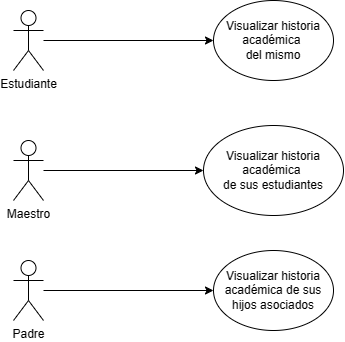

The diagram above was exported from draw.io. Its source (the exported page's mxGraphModel, read from the mxfile embedded in the PNG):
<mxGraphModel dx="1018" dy="446" grid="1" gridSize="10" guides="1" tooltips="1" connect="1" arrows="1" fold="1" page="1" pageScale="1" pageWidth="827" pageHeight="1169" math="0" shadow="0">
  <root>
    <mxCell id="0" />
    <mxCell id="1" parent="0" />
    <mxCell id="E4uRbbj3UAPOfc1vnMzM-9" style="edgeStyle=orthogonalEdgeStyle;rounded=0;orthogonalLoop=1;jettySize=auto;html=1;" parent="1" source="E4uRbbj3UAPOfc1vnMzM-1" target="E4uRbbj3UAPOfc1vnMzM-4" edge="1">
      <mxGeometry relative="1" as="geometry" />
    </mxCell>
    <mxCell id="E4uRbbj3UAPOfc1vnMzM-1" value="Estudiante" style="shape=umlActor;verticalLabelPosition=bottom;verticalAlign=top;html=1;outlineConnect=0;" parent="1" vertex="1">
      <mxGeometry x="70" y="150" width="30" height="60" as="geometry" />
    </mxCell>
    <mxCell id="E4uRbbj3UAPOfc1vnMzM-10" style="edgeStyle=orthogonalEdgeStyle;rounded=0;orthogonalLoop=1;jettySize=auto;html=1;" parent="1" source="E4uRbbj3UAPOfc1vnMzM-2" target="E4uRbbj3UAPOfc1vnMzM-5" edge="1">
      <mxGeometry relative="1" as="geometry" />
    </mxCell>
    <mxCell id="E4uRbbj3UAPOfc1vnMzM-2" value="Maestro" style="shape=umlActor;verticalLabelPosition=bottom;verticalAlign=top;html=1;outlineConnect=0;" parent="1" vertex="1">
      <mxGeometry x="70" y="280" width="30" height="60" as="geometry" />
    </mxCell>
    <mxCell id="E4uRbbj3UAPOfc1vnMzM-11" style="edgeStyle=orthogonalEdgeStyle;rounded=0;orthogonalLoop=1;jettySize=auto;html=1;" parent="1" source="E4uRbbj3UAPOfc1vnMzM-3" target="E4uRbbj3UAPOfc1vnMzM-7" edge="1">
      <mxGeometry relative="1" as="geometry" />
    </mxCell>
    <mxCell id="E4uRbbj3UAPOfc1vnMzM-3" value="Padre" style="shape=umlActor;verticalLabelPosition=bottom;verticalAlign=top;html=1;outlineConnect=0;" parent="1" vertex="1">
      <mxGeometry x="70" y="400" width="30" height="60" as="geometry" />
    </mxCell>
    <mxCell id="E4uRbbj3UAPOfc1vnMzM-4" value="Visualizar historia académica&amp;nbsp;&lt;br&gt;del mismo" style="ellipse;whiteSpace=wrap;html=1;" parent="1" vertex="1">
      <mxGeometry x="270" y="140" width="120" height="80" as="geometry" />
    </mxCell>
    <mxCell id="E4uRbbj3UAPOfc1vnMzM-5" value="Visualizar historia académica&amp;nbsp;&lt;br&gt;de sus estudiantes" style="ellipse;whiteSpace=wrap;html=1;" parent="1" vertex="1">
      <mxGeometry x="260" y="265" width="140" height="90" as="geometry" />
    </mxCell>
    <mxCell id="E4uRbbj3UAPOfc1vnMzM-7" value="Visualizar historia académica de sus hijos asociados" style="ellipse;whiteSpace=wrap;html=1;" parent="1" vertex="1">
      <mxGeometry x="270" y="390" width="120" height="80" as="geometry" />
    </mxCell>
  </root>
</mxGraphModel>